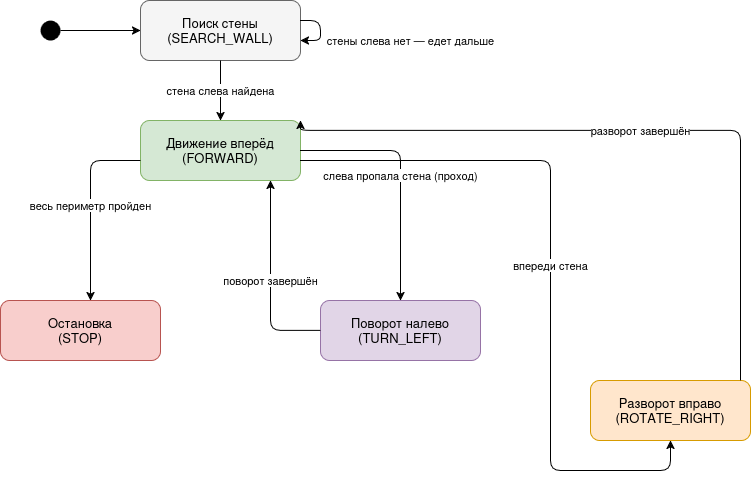

The diagram above was exported from draw.io. Its source (the exported page's mxGraphModel, read from the mxfile embedded in the PNG):
<mxGraphModel dx="912" dy="502" grid="1" gridSize="10" guides="1" tooltips="1" connect="1" arrows="1" fold="1" page="1" pageScale="1" pageWidth="850" pageHeight="1100" math="0" shadow="0">
  <root>
    <mxCell id="0" />
    <mxCell id="1" parent="0" />
    <mxCell id="start" parent="1" style="ellipse;fillColor=#000000;strokeColor=none;" value="" vertex="1">
      <mxGeometry height="20" width="20" x="90" y="60" as="geometry" />
    </mxCell>
    <mxCell id="search" parent="1" style="rounded=1;whiteSpace=wrap;html=1;fillColor=#f5f5f5;strokeColor=#666666;fontSize=13;" value="Поиск стены&#10;(SEARCH_WALL)" vertex="1">
      <mxGeometry height="60" width="160" x="190" y="40" as="geometry" />
    </mxCell>
    <mxCell id="forward" parent="1" style="rounded=1;whiteSpace=wrap;html=1;fillColor=#d5e8d4;strokeColor=#82b366;fontSize=13;" value="Движение вперёд&#10;(FORWARD)" vertex="1">
      <mxGeometry height="60" width="160" x="190" y="160" as="geometry" />
    </mxCell>
    <mxCell id="turnleft" parent="1" style="rounded=1;whiteSpace=wrap;html=1;fillColor=#e1d5e7;strokeColor=#9673a6;fontSize=13;" value="Поворот налево&#10;(TURN_LEFT)" vertex="1">
      <mxGeometry height="60" width="160" x="370" y="340" as="geometry" />
    </mxCell>
    <mxCell id="rotateright" parent="1" style="rounded=1;whiteSpace=wrap;html=1;fillColor=#ffe6cc;strokeColor=#d79b00;fontSize=13;" value="Разворот вправо&#10;(ROTATE_RIGHT)" vertex="1">
      <mxGeometry height="60" width="160" x="640" y="420" as="geometry" />
    </mxCell>
    <mxCell id="stop" parent="1" style="rounded=1;whiteSpace=wrap;html=1;fillColor=#f8cecc;strokeColor=#b85450;fontSize=13;" value="Остановка&#10;(STOP)" vertex="1">
      <mxGeometry height="60" width="160" x="50" y="340" as="geometry" />
    </mxCell>
    <mxCell id="e0" edge="1" parent="1" source="start" style="edgeStyle=orthogonalEdgeStyle;rounded=1;html=1;" target="search">
      <mxGeometry relative="1" as="geometry" />
    </mxCell>
    <mxCell id="e1" edge="1" parent="1" source="search" style="edgeStyle=orthogonalEdgeStyle;rounded=1;html=1;fontSize=11;" target="forward" value="стена слева найдена">
      <mxGeometry relative="1" as="geometry" />
    </mxCell>
    <mxCell id="e2" edge="1" parent="1" source="search" style="edgeStyle=orthogonalEdgeStyle;rounded=1;html=1;fontSize=11;" target="search" value="стены слева нет — едет дальше">
      <mxGeometry relative="1" x="0.3333" y="-90" as="geometry">
        <mxPoint x="90" y="90" as="offset" />
        <mxPoint x="20" y="130" as="sourcePoint" />
      </mxGeometry>
    </mxCell>
    <mxCell id="e3" edge="1" parent="1" source="forward" style="edgeStyle=orthogonalEdgeStyle;rounded=1;html=1;fontSize=11;" target="turnleft" value="слева пропала стена (проход)">
      <mxGeometry relative="1" as="geometry" />
    </mxCell>
    <mxCell id="e4" edge="1" parent="1" source="turnleft" style="edgeStyle=orthogonalEdgeStyle;rounded=1;html=1;fontSize=11;" target="forward" value="поворот завершён">
      <mxGeometry relative="1" as="geometry">
        <Array as="points">
          <mxPoint x="320" y="330" />
          <mxPoint x="320" y="130" />
        </Array>
      </mxGeometry>
    </mxCell>
    <mxCell id="e5" edge="1" parent="1" source="forward" style="edgeStyle=orthogonalEdgeStyle;rounded=1;html=1;fontSize=11;" target="rotateright" value="впереди стена">
      <mxGeometry relative="1" as="geometry">
        <Array as="points">
          <mxPoint x="600" y="200" />
          <mxPoint x="600" y="510" />
        </Array>
      </mxGeometry>
    </mxCell>
    <mxCell id="e6" edge="1" parent="1" source="rotateright" style="edgeStyle=orthogonalEdgeStyle;rounded=1;html=1;fontSize=11;entryX=1;entryY=0;entryDx=0;entryDy=0;" target="forward" value="разворот завершён">
      <mxGeometry relative="1" as="geometry">
        <Array as="points">
          <mxPoint x="790" y="170" />
          <mxPoint x="350" y="170" />
        </Array>
        <mxPoint x="420" y="160" as="targetPoint" />
      </mxGeometry>
    </mxCell>
    <mxCell id="e7" edge="1" parent="1" source="forward" style="edgeStyle=orthogonalEdgeStyle;rounded=1;html=1;fontSize=11;" target="stop" value="весь периметр пройден">
      <mxGeometry relative="1" as="geometry">
        <Array as="points">
          <mxPoint x="140" y="200" />
        </Array>
      </mxGeometry>
    </mxCell>
  </root>
</mxGraphModel>